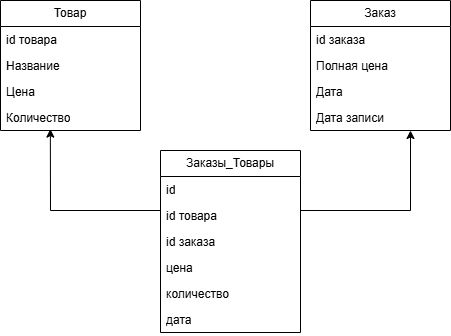

The diagram above was exported from draw.io. Its source (the exported page's mxGraphModel, read from the mxfile embedded in the PNG):
<mxGraphModel dx="878" dy="447" grid="1" gridSize="10" guides="1" tooltips="1" connect="1" arrows="1" fold="1" page="1" pageScale="1" pageWidth="827" pageHeight="1169" math="0" shadow="0">
  <root>
    <mxCell id="0" />
    <mxCell id="1" parent="0" />
    <mxCell id="urHR2LtWDRRzeSGpiHH4-5" value="Товар" style="swimlane;fontStyle=0;childLayout=stackLayout;horizontal=1;startSize=26;fillColor=none;horizontalStack=0;resizeParent=1;resizeParentMax=0;resizeLast=0;collapsible=1;marginBottom=0;whiteSpace=wrap;html=1;" vertex="1" parent="1">
      <mxGeometry x="150" y="150" width="140" height="130" as="geometry" />
    </mxCell>
    <mxCell id="urHR2LtWDRRzeSGpiHH4-6" value="id товара" style="text;strokeColor=none;fillColor=none;align=left;verticalAlign=top;spacingLeft=4;spacingRight=4;overflow=hidden;rotatable=0;points=[[0,0.5],[1,0.5]];portConstraint=eastwest;whiteSpace=wrap;html=1;" vertex="1" parent="urHR2LtWDRRzeSGpiHH4-5">
      <mxGeometry y="26" width="140" height="26" as="geometry" />
    </mxCell>
    <mxCell id="urHR2LtWDRRzeSGpiHH4-7" value="Название" style="text;strokeColor=none;fillColor=none;align=left;verticalAlign=top;spacingLeft=4;spacingRight=4;overflow=hidden;rotatable=0;points=[[0,0.5],[1,0.5]];portConstraint=eastwest;whiteSpace=wrap;html=1;" vertex="1" parent="urHR2LtWDRRzeSGpiHH4-5">
      <mxGeometry y="52" width="140" height="26" as="geometry" />
    </mxCell>
    <mxCell id="urHR2LtWDRRzeSGpiHH4-8" value="Цена" style="text;strokeColor=none;fillColor=none;align=left;verticalAlign=top;spacingLeft=4;spacingRight=4;overflow=hidden;rotatable=0;points=[[0,0.5],[1,0.5]];portConstraint=eastwest;whiteSpace=wrap;html=1;" vertex="1" parent="urHR2LtWDRRzeSGpiHH4-5">
      <mxGeometry y="78" width="140" height="26" as="geometry" />
    </mxCell>
    <mxCell id="urHR2LtWDRRzeSGpiHH4-9" value="Количество" style="text;strokeColor=none;fillColor=none;align=left;verticalAlign=top;spacingLeft=4;spacingRight=4;overflow=hidden;rotatable=0;points=[[0,0.5],[1,0.5]];portConstraint=eastwest;whiteSpace=wrap;html=1;" vertex="1" parent="urHR2LtWDRRzeSGpiHH4-5">
      <mxGeometry y="104" width="140" height="26" as="geometry" />
    </mxCell>
    <mxCell id="urHR2LtWDRRzeSGpiHH4-10" value="Заказ" style="swimlane;fontStyle=0;childLayout=stackLayout;horizontal=1;startSize=26;fillColor=none;horizontalStack=0;resizeParent=1;resizeParentMax=0;resizeLast=0;collapsible=1;marginBottom=0;whiteSpace=wrap;html=1;" vertex="1" parent="1">
      <mxGeometry x="460" y="150" width="140" height="130" as="geometry" />
    </mxCell>
    <mxCell id="urHR2LtWDRRzeSGpiHH4-11" value="id заказа" style="text;strokeColor=none;fillColor=none;align=left;verticalAlign=top;spacingLeft=4;spacingRight=4;overflow=hidden;rotatable=0;points=[[0,0.5],[1,0.5]];portConstraint=eastwest;whiteSpace=wrap;html=1;" vertex="1" parent="urHR2LtWDRRzeSGpiHH4-10">
      <mxGeometry y="26" width="140" height="26" as="geometry" />
    </mxCell>
    <mxCell id="urHR2LtWDRRzeSGpiHH4-12" value="Полная цена" style="text;strokeColor=none;fillColor=none;align=left;verticalAlign=top;spacingLeft=4;spacingRight=4;overflow=hidden;rotatable=0;points=[[0,0.5],[1,0.5]];portConstraint=eastwest;whiteSpace=wrap;html=1;" vertex="1" parent="urHR2LtWDRRzeSGpiHH4-10">
      <mxGeometry y="52" width="140" height="26" as="geometry" />
    </mxCell>
    <mxCell id="urHR2LtWDRRzeSGpiHH4-13" value="Дата" style="text;strokeColor=none;fillColor=none;align=left;verticalAlign=top;spacingLeft=4;spacingRight=4;overflow=hidden;rotatable=0;points=[[0,0.5],[1,0.5]];portConstraint=eastwest;whiteSpace=wrap;html=1;" vertex="1" parent="urHR2LtWDRRzeSGpiHH4-10">
      <mxGeometry y="78" width="140" height="26" as="geometry" />
    </mxCell>
    <mxCell id="urHR2LtWDRRzeSGpiHH4-14" value="Дата записи" style="text;strokeColor=none;fillColor=none;align=left;verticalAlign=top;spacingLeft=4;spacingRight=4;overflow=hidden;rotatable=0;points=[[0,0.5],[1,0.5]];portConstraint=eastwest;whiteSpace=wrap;html=1;" vertex="1" parent="urHR2LtWDRRzeSGpiHH4-10">
      <mxGeometry y="104" width="140" height="26" as="geometry" />
    </mxCell>
    <mxCell id="urHR2LtWDRRzeSGpiHH4-15" value="Заказы_Товары" style="swimlane;fontStyle=0;childLayout=stackLayout;horizontal=1;startSize=26;fillColor=none;horizontalStack=0;resizeParent=1;resizeParentMax=0;resizeLast=0;collapsible=1;marginBottom=0;whiteSpace=wrap;html=1;" vertex="1" parent="1">
      <mxGeometry x="310" y="300" width="140" height="182" as="geometry" />
    </mxCell>
    <mxCell id="urHR2LtWDRRzeSGpiHH4-16" value="id&lt;div&gt;&lt;br&gt;&lt;/div&gt;" style="text;strokeColor=none;fillColor=none;align=left;verticalAlign=top;spacingLeft=4;spacingRight=4;overflow=hidden;rotatable=0;points=[[0,0.5],[1,0.5]];portConstraint=eastwest;whiteSpace=wrap;html=1;" vertex="1" parent="urHR2LtWDRRzeSGpiHH4-15">
      <mxGeometry y="26" width="140" height="26" as="geometry" />
    </mxCell>
    <mxCell id="urHR2LtWDRRzeSGpiHH4-17" value="id товара" style="text;strokeColor=none;fillColor=none;align=left;verticalAlign=top;spacingLeft=4;spacingRight=4;overflow=hidden;rotatable=0;points=[[0,0.5],[1,0.5]];portConstraint=eastwest;whiteSpace=wrap;html=1;" vertex="1" parent="urHR2LtWDRRzeSGpiHH4-15">
      <mxGeometry y="52" width="140" height="26" as="geometry" />
    </mxCell>
    <mxCell id="urHR2LtWDRRzeSGpiHH4-18" value="id заказа" style="text;strokeColor=none;fillColor=none;align=left;verticalAlign=top;spacingLeft=4;spacingRight=4;overflow=hidden;rotatable=0;points=[[0,0.5],[1,0.5]];portConstraint=eastwest;whiteSpace=wrap;html=1;" vertex="1" parent="urHR2LtWDRRzeSGpiHH4-15">
      <mxGeometry y="78" width="140" height="26" as="geometry" />
    </mxCell>
    <mxCell id="urHR2LtWDRRzeSGpiHH4-22" value="цена" style="text;strokeColor=none;fillColor=none;align=left;verticalAlign=top;spacingLeft=4;spacingRight=4;overflow=hidden;rotatable=0;points=[[0,0.5],[1,0.5]];portConstraint=eastwest;whiteSpace=wrap;html=1;" vertex="1" parent="urHR2LtWDRRzeSGpiHH4-15">
      <mxGeometry y="104" width="140" height="26" as="geometry" />
    </mxCell>
    <mxCell id="urHR2LtWDRRzeSGpiHH4-23" value="количество" style="text;strokeColor=none;fillColor=none;align=left;verticalAlign=top;spacingLeft=4;spacingRight=4;overflow=hidden;rotatable=0;points=[[0,0.5],[1,0.5]];portConstraint=eastwest;whiteSpace=wrap;html=1;" vertex="1" parent="urHR2LtWDRRzeSGpiHH4-15">
      <mxGeometry y="130" width="140" height="26" as="geometry" />
    </mxCell>
    <mxCell id="urHR2LtWDRRzeSGpiHH4-24" value="дата" style="text;strokeColor=none;fillColor=none;align=left;verticalAlign=top;spacingLeft=4;spacingRight=4;overflow=hidden;rotatable=0;points=[[0,0.5],[1,0.5]];portConstraint=eastwest;whiteSpace=wrap;html=1;" vertex="1" parent="urHR2LtWDRRzeSGpiHH4-15">
      <mxGeometry y="156" width="140" height="26" as="geometry" />
    </mxCell>
    <mxCell id="urHR2LtWDRRzeSGpiHH4-20" value="" style="endArrow=classic;html=1;rounded=0;entryX=0.356;entryY=0.946;entryDx=0;entryDy=0;entryPerimeter=0;" edge="1" parent="1" target="urHR2LtWDRRzeSGpiHH4-9">
      <mxGeometry width="50" height="50" relative="1" as="geometry">
        <mxPoint x="310" y="360" as="sourcePoint" />
        <mxPoint x="440" y="210" as="targetPoint" />
        <Array as="points">
          <mxPoint x="200" y="360" />
        </Array>
      </mxGeometry>
    </mxCell>
    <mxCell id="urHR2LtWDRRzeSGpiHH4-21" value="" style="endArrow=classic;html=1;rounded=0;exitX=1;exitY=0.308;exitDx=0;exitDy=0;exitPerimeter=0;" edge="1" parent="1" source="urHR2LtWDRRzeSGpiHH4-17">
      <mxGeometry width="50" height="50" relative="1" as="geometry">
        <mxPoint x="460" y="360" as="sourcePoint" />
        <mxPoint x="560" y="280" as="targetPoint" />
        <Array as="points">
          <mxPoint x="560" y="360" />
        </Array>
      </mxGeometry>
    </mxCell>
  </root>
</mxGraphModel>